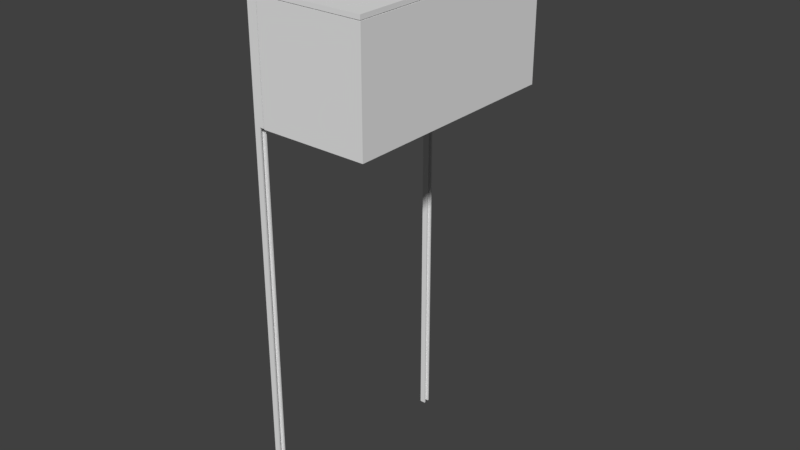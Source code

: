 # Source: office_cabinet.blend  (saved by Blender 2.79.0; exported with 4.5.12 LTS)
import bpy
from mathutils import Matrix  # noqa: F401  (used for matrix-valued properties, if any)

bpy.ops.wm.read_factory_settings(use_empty=True)
scene = bpy.context.scene
scene.name = 'Scene'

# ---- collections
col_collection_1 = bpy.data.collections.new('Collection 1'); scene.collection.children.link(col_collection_1)

# ---- materials (node trees are filled in below, after node groups)
mat_material = bpy.data.materials.new('Material')
mat_material.alpha_threshold = 0.0
mat_material.use_transparent_shadow = False
mat_material.roughness = 0.5
mat_material.line_color = (0.0, 0.0, 0.0, 1.0)
mat_material_002 = bpy.data.materials.new('Material.002')
mat_material_002.alpha_threshold = 0.0
mat_material_002.use_transparent_shadow = False
mat_material_002.roughness = 0.5
mat_material_002.line_color = (0.0, 0.0, 0.0, 1.0)
mat_material_004 = bpy.data.materials.new('Material.004')
mat_material_004.alpha_threshold = 0.0
mat_material_004.use_transparent_shadow = False
mat_material_004.roughness = 0.5
mat_material_004.line_color = (0.0, 0.0, 0.0, 1.0)
mat_material_008 = bpy.data.materials.new('Material.008')
mat_material_008.alpha_threshold = 0.0
mat_material_008.use_transparent_shadow = False
mat_material_008.roughness = 0.5
mat_material_008.line_color = (0.0, 0.0, 0.0, 1.0)
mat_material_009 = bpy.data.materials.new('Material.009')
mat_material_009.alpha_threshold = 0.0
mat_material_009.use_transparent_shadow = False
mat_material_009.roughness = 0.5
mat_material_009.line_color = (0.0, 0.0, 0.0, 1.0)

# ---- material node trees

# ---- world
world_world = bpy.data.worlds.new('World'); scene.world = world_world
world_world.color = (0.05088, 0.05088, 0.05088)
world_world.use_sun_shadow = False
world_world.sun_shadow_jitter_overblur = 0.0
world_world.cycles.sampling_method = 'MANUAL'

# ---- meshes
me_cube = bpy.data.meshes.new('Cube')
me_cube.from_pydata([(1.0, 1.0, -1.0), (1.0, -1.0, -1.0), (-1.0, -1.0, -1.0), (-1.0, 1.0, -1.0), (1.0, 1.0, 1.0), (1.0, -1.0, 1.0), (-1.0, -1.0, 1.0), (-1.0, 1.0, 1.0)], [], [(0, 1, 2, 3), (4, 7, 6, 5), (0, 4, 5, 1), (1, 5, 6, 2), (2, 6, 7, 3), (4, 0, 3, 7)])
me_cube.materials.append(mat_material)
me_cube.use_remesh_preserve_volume = False
me_cube.use_remesh_preserve_attributes = False
me_cube.use_mirror_vertex_groups = False
me_cube.update()
me_cube_002 = bpy.data.meshes.new('Cube.002')
me_cube_002.from_pydata([(1.0, 1.0, -1.0), (1.0, -1.0, -1.0), (-1.0, -1.0, -1.0), (-1.0, 1.0, -1.0), (1.0, 1.0, 1.0), (1.0, -1.0, 1.0), (-1.0, -1.0, 1.0), (-1.0, 1.0, 1.0)], [], [(0, 1, 2, 3), (4, 7, 6, 5), (0, 4, 5, 1), (1, 5, 6, 2), (2, 6, 7, 3), (4, 0, 3, 7)])
me_cube_002.materials.append(mat_material_002)
me_cube_002.use_remesh_preserve_volume = False
me_cube_002.use_remesh_preserve_attributes = False
me_cube_002.use_mirror_vertex_groups = False
me_cube_002.update()
me_cube_004 = bpy.data.meshes.new('Cube.004')
me_cube_004.from_pydata([(1.0, 1.0, -1.0), (1.0, -1.0, -1.0), (-1.0, -1.0, -1.0), (-1.0, 1.0, -1.0), (1.0, 1.0, 1.0), (1.0, -1.0, 1.0), (-1.0, -1.0, 1.0), (-1.0, 1.0, 1.0)], [], [(0, 1, 2, 3), (4, 7, 6, 5), (0, 4, 5, 1), (1, 5, 6, 2), (2, 6, 7, 3), (4, 0, 3, 7)])
me_cube_004.materials.append(mat_material_004)
me_cube_004.use_remesh_preserve_volume = False
me_cube_004.use_remesh_preserve_attributes = False
me_cube_004.use_mirror_vertex_groups = False
me_cube_004.update()
me_cube_008 = bpy.data.meshes.new('Cube.008')
me_cube_008.from_pydata([(1.0, 1.0, -0.9787), (1.0, -1.0, -0.9787), (-1.0, -1.0, -0.9787), (-1.0, 1.0, -0.9787), (1.0, 1.0, 1.189), (1.0, -1.0, 1.189), (-1.0, -1.0, 1.189), (-1.0, 1.0, 1.189), (1.0, -0.6, 1.189), (-0.04774, -0.6, -0.9787), (1.0, -0.6, -0.9787), (-0.04774, -0.6, 1.189), (-0.04774, 0.6, -0.9787), (-0.04774, 0.6, 1.189), (1.0, 0.6, -0.9787), (1.0, 0.6, 1.189)], [], [(0, 14, 12, 9, 10, 1, 2, 3), (4, 7, 6, 5, 8, 11, 13, 15), (0, 4, 15, 14), (1, 5, 6, 2), (2, 6, 7, 3), (4, 0, 3, 7), (10, 8, 5, 1), (12, 13, 11, 9), (13, 12, 14, 15), (9, 11, 8, 10)])
me_cube_008.materials.append(mat_material_008)
me_cube_008.use_remesh_preserve_volume = False
me_cube_008.use_remesh_preserve_attributes = False
me_cube_008.use_mirror_vertex_groups = False
me_cube_008.update()
me_cube_009 = bpy.data.meshes.new('Cube.009')
me_cube_009.from_pydata([(1.0, 1.0, -0.9787), (1.0, -1.0, -0.9787), (-1.0, -1.0, -0.9787), (-1.0, 1.0, -0.9787), (1.0, 1.0, 1.189), (1.0, -1.0, 1.189), (-1.0, -1.0, 1.189), (-1.0, 1.0, 1.189), (1.0, -0.6, 1.189), (-0.04774, -0.6, -0.9787), (1.0, -0.6, -0.9787), (-0.04774, -0.6, 1.189), (-0.04774, 0.6, -0.9787), (-0.04774, 0.6, 1.189), (1.0, 0.6, -0.9787), (1.0, 0.6, 1.189)], [], [(0, 14, 12, 9, 10, 1, 2, 3), (4, 7, 6, 5, 8, 11, 13, 15), (0, 4, 15, 14), (1, 5, 6, 2), (2, 6, 7, 3), (4, 0, 3, 7), (10, 8, 5, 1), (12, 13, 11, 9), (13, 12, 14, 15), (9, 11, 8, 10)])
me_cube_009.materials.append(mat_material_009)
me_cube_009.use_remesh_preserve_volume = False
me_cube_009.use_remesh_preserve_attributes = False
me_cube_009.use_mirror_vertex_groups = False
me_cube_009.update()

# ---- objects
ob_cube = bpy.data.objects.new('Cube', me_cube)
ob_cube_002 = bpy.data.objects.new('Cube.002', me_cube_002)
ob_cube_001 = bpy.data.objects.new('Cube.001', me_cube_004)
ob_cube_003 = bpy.data.objects.new('Cube.003', me_cube_008)
ob_cube_004 = bpy.data.objects.new('Cube.004', me_cube_009)

# ---- transforms, parenting, visibility, modifiers, constraints
ob_cube.location = (0.0, 0.02614, 6.38)
ob_cube.scale = (0.75, 1.61, 0.78)
ob_cube.lock_rotations_4d = False
ob_cube.empty_display_type = 'ARROWS'
ob_cube.lineart.crease_threshold = 0.0
ob_cube_002.location = (-0.01397, 0.02614, 7.199)
ob_cube_002.scale = (0.76, 1.61, 0.03)
ob_cube_002.lock_rotations_4d = False
ob_cube_002.empty_display_type = 'ARROWS'
ob_cube_002.lineart.crease_threshold = 0.0
ob_cube_001.location = (-0.7932, 0.02614, 6.419)
ob_cube_001.scale = (0.03, 1.61, 0.81)
ob_cube_001.lock_rotations_4d = False
ob_cube_001.empty_display_type = 'ARROWS'
ob_cube_001.lineart.crease_threshold = 0.0
ob_cube_003.location = (-0.865, 1.574, 3.583)
ob_cube_003.scale = (0.04, 0.05, 3.65)
ob_cube_003.lock_rotations_4d = False
ob_cube_003.empty_display_type = 'ARROWS'
ob_cube_003.lineart.crease_threshold = 0.0
ob_cube_004.location = (-0.865, -1.531, 3.583)
ob_cube_004.scale = (0.04, 0.05, 3.65)
ob_cube_004.lock_rotations_4d = False
ob_cube_004.empty_display_type = 'ARROWS'
ob_cube_004.lineart.crease_threshold = 0.0

# ---- collection membership
col_collection_1.objects.link(ob_cube)
col_collection_1.objects.link(ob_cube_002)
col_collection_1.objects.link(ob_cube_001)
col_collection_1.objects.link(ob_cube_003)
col_collection_1.objects.link(ob_cube_004)

# ---- scene / render settings (as saved in the file)
scene.frame_start = 1; scene.frame_end = 250; scene.frame_set(1)
scene.render.engine = 'BLENDER_EEVEE_NEXT'
scene.render.resolution_percentage = 50
scene.render.dither_intensity = 0.0
scene.cycles.use_denoising = False
scene.cycles.samples = 128
scene.cycles.sampling_pattern = 'TABULATED_SOBOL'
scene.cycles.use_adaptive_sampling = False
scene.cycles.use_light_tree = False
scene.cycles.blur_glossy = 0.0
scene.cycles.sample_clamp_indirect = 0.0
scene.view_settings.view_transform = 'Standard'
bpy.context.view_layer.update()

# ---- added for rendering (the .blend has no active camera and no usable light): camera, sun
cam_auto = bpy.data.cameras.new('AutoCamera')
cam_auto.lens = 50.0
cam_auto.sensor_width = 36.0
cam_auto.clip_end = 1000.0
ob_auto_camera = bpy.data.objects.new('AutoCamera', cam_auto)
scene.collection.objects.link(ob_auto_camera)
ob_auto_camera.location = (7.97372, -9.63532, 10.4086)
ob_auto_camera.rotation_euler = (1.09748, -7.21219e-08, 0.694738)
scene.camera = ob_auto_camera
light_auto_sun = bpy.data.lights.new('AutoSun', 'SUN')
light_auto_sun.energy = 3.0
light_auto_sun.angle = 0.0523599
ob_auto_sun = bpy.data.objects.new('AutoSun', light_auto_sun)
scene.collection.objects.link(ob_auto_sun)
ob_auto_sun.rotation_euler = (0.872665, 0.174533, 0.523599)
bpy.context.view_layer.update()
